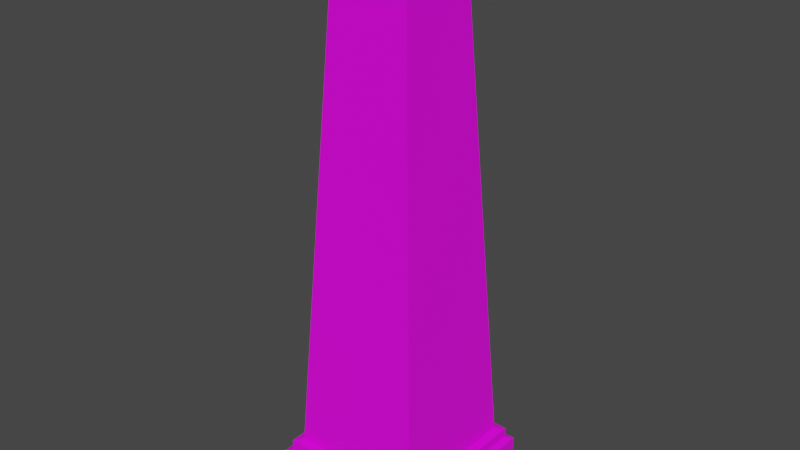 # Source: Obelisk.blend  (saved by Blender 3.0.42; exported with 4.5.12 LTS)
import bpy
from mathutils import Matrix  # noqa: F401  (used for matrix-valued properties, if any)

bpy.ops.wm.read_factory_settings(use_empty=True)
scene = bpy.context.scene
scene.name = 'Scene'

# ---- collections
col_collection = bpy.data.collections.new('Collection'); scene.collection.children.link(col_collection)

# ---- images (referenced by path relative to the original .blend; pixels are not part of the script)
import os
ASSET_DIR = os.environ.get("B2B_ASSET_DIR", "")  # directory of the original .blend (textures are referenced by path, not embedded)
HERE = os.path.dirname(os.path.abspath(__file__))  # packed textures are extracted next to this script under _unpacked/

def load_image(name, relpath, width, height, colorspace="sRGB"):
    """Load a texture the original file referenced (path relative to the .blend, or extracted next to this script)."""
    p = next((c for c in (os.path.join(HERE, relpath), os.path.join(ASSET_DIR, relpath)) if relpath and os.path.exists(c)), "")
    if p:
        img = bpy.data.images.load(p, check_existing=True)
        img.name = name
    else:  # same state as the original file: an image datablock whose file is absent (Cycles renders it pink)
        img = bpy.data.images.new(name, width, height)
        img.source = "FILE"
        img.filepath = "//" + (relpath or name)
    img.colorspace_settings.name = colorspace
    return img
img_obelisk_layout_png = load_image('Obelisk Layout.png', 'Obelisk Layout.png', 1024, 1024, 'sRGB')

# ---- materials (node trees are filled in below, after node groups)
mat_material = bpy.data.materials.new('Material')
mat_material.alpha_threshold = 0.0
mat_material.use_transparent_shadow = False
mat_material.line_color = (0.0, 0.0, 0.0, 1.0)

# ---- material node trees
mat_material.use_nodes = True; mat_material.node_tree.nodes.clear()
_N = mat_material.node_tree.nodes; _L = mat_material.node_tree.links
n0 = _N.new('ShaderNodeOutputMaterial'); n0.name = 'Material Output'; n0.location = (300, 300)
n1 = _N.new('ShaderNodeBsdfPrincipled'); n1.name = 'Principled BSDF'; n1.location = (10, 300)
n1.distribution = 'GGX'
n1.subsurface_method = 'RANDOM_WALK_SKIN'
n1.inputs[2].default_value = 0.4
n1.inputs[3].default_value = 1.45
n1.inputs[27].default_value = (0.0, 0.0, 0.0, 1.0)
n1.inputs[28].default_value = 1.0
n2 = _N.new('ShaderNodeTexImage'); n2.name = 'Image Texture'; n2.location = (-463, 49)
n2.image = img_obelisk_layout_png
_L.new(n1.outputs[0], n0.inputs[0])
_L.new(n2.outputs[0], n1.inputs[0])
n0.is_active_output = True

# ---- world
world_world = bpy.data.worlds.new('World'); scene.world = world_world
world_world.use_nodes = True; world_world.node_tree.nodes.clear()
_N = world_world.node_tree.nodes; _L = world_world.node_tree.links
n0 = _N.new('ShaderNodeOutputWorld'); n0.name = 'World Output'; n0.location = (300, 300)
n1 = _N.new('ShaderNodeBackground'); n1.name = 'Background'; n1.location = (10, 300)
n1.inputs[0].default_value = (0.05088, 0.05088, 0.05088, 1.0)
_L.new(n1.outputs[0], n0.inputs[0])
n0.is_active_output = True
world_world.color = (0.05088, 0.05088, 0.05088)
world_world.use_sun_shadow = False
world_world.sun_shadow_jitter_overblur = 0.0

# ---- meshes
me_cube = bpy.data.meshes.new('Cube')
me_cube.from_pydata([(1.0, 1.0, 1.0), (1.0, 1.0, -1.0), (1.0, -1.0, 1.0), (1.0, -1.0, -1.0), (-1.0, 1.0, 1.0), (-1.0, 1.0, -1.0), (-1.0, -1.0, 1.0), (-1.0, -1.0, -1.0), (0.9234, -0.9234, 1.121), (-0.9234, -0.9234, 1.121), (0.9234, 0.9234, 1.121), (-0.9234, 0.9234, 1.121), (0.9234, -0.9234, 1.641), (-0.9234, -0.9234, 1.641), (0.9234, 0.9234, 1.641), (-0.9234, 0.9234, 1.641), (0.8249, -0.8249, 1.729), (-0.8249, -0.8249, 1.729), (0.8249, 0.8249, 1.729), (-0.8249, 0.8249, 1.729), (0.4929, -0.4929, 25.11), (-0.4929, -0.4929, 25.11), (0.4929, 0.4929, 25.11), (-0.4929, 0.4929, 25.11), (0.4929, -0.4929, 25.11), (-0.4929, -0.4929, 25.11), (0.4929, 0.4929, 25.11), (-0.4929, 0.4929, 25.11), (0.01677, -0.01677, 28.24), (-0.01677, -0.01677, 28.24), (0.01677, 0.01677, 28.24), (-0.01677, 0.01677, 28.24)], [], [(4, 6, 9, 11), (3, 2, 6, 7), (7, 6, 4, 5), (5, 1, 3, 7), (1, 0, 2, 3), (5, 4, 0, 1), (10, 11, 15, 14), (2, 0, 10, 8), (0, 4, 11, 10), (6, 2, 8, 9), (15, 13, 17, 19), (8, 10, 14, 12), (11, 9, 13, 15), (9, 8, 12, 13), (18, 19, 23, 22), (13, 12, 16, 17), (14, 15, 19, 18), (12, 14, 18, 16), (20, 22, 26, 24), (16, 18, 22, 20), (19, 17, 21, 23), (17, 16, 20, 21), (27, 25, 29, 31), (23, 21, 25, 27), (21, 20, 24, 25), (22, 23, 27, 26), (30, 31, 29, 28), (25, 24, 28, 29), (26, 27, 31, 30), (24, 26, 30, 28)])
_uv = me_cube.uv_layers.new(name='UVMap')
_uv.uv.foreach_set('vector', [0.2315, 0.07637, 0.3087, 0.07637, 0.3057, 0.08142, 0.2345, 0.08142, 0.07717, 0.0, 0.07717, 0.07637, 0.0, 0.07637, 0.0, 0.0, 0.3087, 0.0, 0.3087, 0.07637, 0.2315, 0.07637, 0.2315, 0.0, 0.3087, 0.0, 0.3859, 0.0, 0.3859, 0.07717, 0.3087, 0.07717, 0.2315, 0.0, 0.2315, 0.07637, 0.1543, 0.07637, 0.1543, 0.0, 0.1543, 0.0, 0.1543, 0.07637, 0.07717, 0.07637, 0.07717, 0.0, 0.08012, 0.08142, 0.1514, 0.08142, 0.1514, 0.1013, 0.08012, 0.1013, 0.1543, 0.07637, 0.2315, 0.07637, 0.2286, 0.08142, 0.1573, 0.08142, 0.07717, 0.07637, 0.1543, 0.07637, 0.1514, 0.08142, 0.08012, 0.08142, 0.0, 0.07637, 0.07717, 0.07637, 0.07422, 0.08142, 0.002954, 0.08142, 0.2345, 0.1013, 0.3057, 0.1013, 0.3019, 0.1052, 0.2383, 0.1052, 0.1573, 0.08142, 0.2286, 0.08142, 0.2286, 0.1013, 0.1573, 0.1013, 0.2345, 0.08142, 0.3057, 0.08142, 0.3057, 0.1013, 0.2345, 0.1013, 0.002954, 0.08142, 0.07422, 0.08142, 0.07422, 0.1013, 0.002954, 0.1013, 0.08393, 0.1052, 0.1476, 0.1052, 0.1348, 1.0, 0.09674, 1.0, 0.002954, 0.1013, 0.07422, 0.1013, 0.07041, 0.1052, 0.006757, 0.1052, 0.08012, 0.1013, 0.1514, 0.1013, 0.1476, 0.1052, 0.08393, 0.1052, 0.1573, 0.1013, 0.2286, 0.1013, 0.2248, 0.1052, 0.1611, 0.1052, 0.3087, 0.1993, 0.3087, 0.1993, 0.3087, 0.1993, 0.3087, 0.1993, 0.1611, 0.1052, 0.2248, 0.1052, 0.2119, 1.0, 0.1739, 1.0, 0.2383, 0.1052, 0.3019, 0.1052, 0.2891, 1.0, 0.2511, 1.0, 0.006757, 0.1052, 0.07041, 0.1052, 0.05761, 1.0, 0.01957, 1.0, 0.3087, 0.1993, 0.3467, 0.1993, 0.3283, 0.3214, 0.3271, 0.3214, 0.3087, 0.1993, 0.3087, 0.1993, 0.3087, 0.1993, 0.3087, 0.1993, 0.3087, 0.1993, 0.3087, 0.1993, 0.3087, 0.1993, 0.3087, 0.1993, 0.3087, 0.1993, 0.3087, 0.1993, 0.3087, 0.1993, 0.3087, 0.1993, 0.3087, 0.3214, 0.31, 0.3214, 0.31, 0.3227, 0.3087, 0.3227, 0.3467, 0.1993, 0.3848, 0.1993, 0.3664, 0.3214, 0.3651, 0.3214, 0.3467, 0.07717, 0.3848, 0.07717, 0.3664, 0.1993, 0.3651, 0.1993, 0.3087, 0.07717, 0.3467, 0.07717, 0.3283, 0.1993, 0.3271, 0.1993])
me_cube.materials.append(mat_material)
me_cube.use_remesh_preserve_volume = False
me_cube.use_remesh_preserve_attributes = False
me_cube.use_mirror_vertex_groups = False
me_cube.update()

# ---- objects
ob_cube = bpy.data.objects.new('Cube', me_cube)

# ---- transforms, parenting, visibility, modifiers, constraints
ob_cube.location = (0.0, 0.0, 0.0)
ob_cube.scale = (1.0, 1.0, 0.2402)
ob_cube.lock_rotations_4d = False
ob_cube.empty_display_type = 'ARROWS'
ob_cube.lineart.crease_threshold = 0.0

# ---- collection membership
col_collection.objects.link(ob_cube)

# ---- scene / render settings (as saved in the file)
scene.frame_start = 1; scene.frame_end = 250; scene.frame_set(1)
scene.render.engine = 'BLENDER_EEVEE_NEXT'
scene.cycles.sampling_pattern = 'TABULATED_SOBOL'
scene.cycles.use_light_tree = False
scene.view_settings.view_transform = 'Filmic'
bpy.context.view_layer.update()

# ---- added for rendering (the .blend has no active camera and no usable light): camera, sun
cam_auto = bpy.data.cameras.new('AutoCamera')
cam_auto.lens = 50.0
cam_auto.sensor_width = 36.0
cam_auto.clip_end = 1000.0
ob_auto_camera = bpy.data.objects.new('AutoCamera', cam_auto)
scene.collection.objects.link(ob_auto_camera)
ob_auto_camera.location = (7.00553, -8.40664, 8.87604)
ob_auto_camera.rotation_euler = (1.09748, -7.21219e-08, 0.694738)
scene.camera = ob_auto_camera
light_auto_sun = bpy.data.lights.new('AutoSun', 'SUN')
light_auto_sun.energy = 3.0
light_auto_sun.angle = 0.0523599
ob_auto_sun = bpy.data.objects.new('AutoSun', light_auto_sun)
scene.collection.objects.link(ob_auto_sun)
ob_auto_sun.rotation_euler = (0.872665, 0.174533, 0.523599)
bpy.context.view_layer.update()
